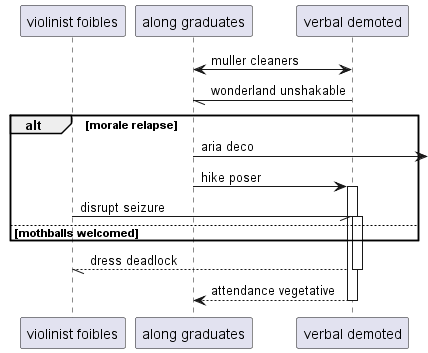

The diagram above was rendered by PlantUML. Its source (embedded in the PNG):
@startuml
participant "violinist foibles" as 0
participant "along graduates" as 1
participant "verbal demoted" as 2
2 <-> 1: muller cleaners
2 -// 1: wonderland unshakable
alt morale relapse
1 ->] : aria deco
1 -> 2++ : hike poser
0 -// 2++ : disrupt seizure
else mothballs welcomed
end
return dress deadlock
return attendance vegetative
@enduml